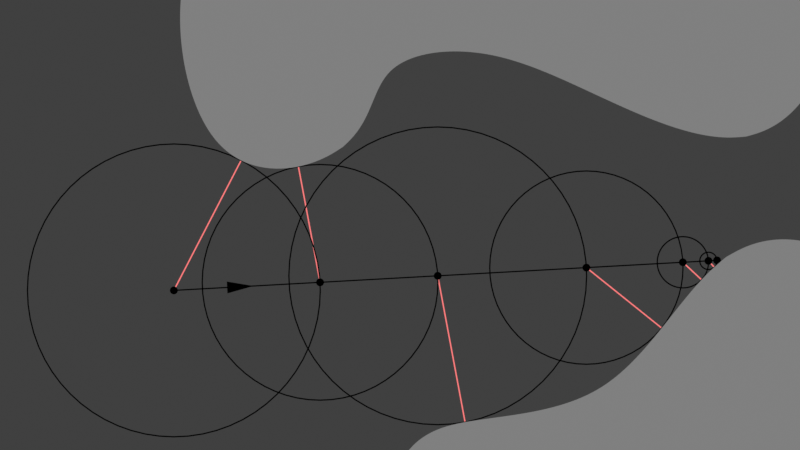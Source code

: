 # Source: sphere_tracing.blend  (saved by Blender 5.0.119; exported with 4.5.12 LTS)
import bpy
from mathutils import Matrix  # noqa: F401  (used for matrix-valued properties, if any)

bpy.ops.wm.read_factory_settings(use_empty=True)
scene = bpy.context.scene
scene.name = 'Scene'

# ---- materials (node trees are filled in below, after node groups)
mat_black = bpy.data.materials.new('black')
mat_fersnel = bpy.data.materials.new('fersnel')
mat_red = bpy.data.materials.new('red')
mat_gray = bpy.data.materials.new('gray')
mat_black_001 = bpy.data.materials.new('Black.001')

# ---- node groups
ng_sphere_tracing = bpy.data.node_groups.new('sphere_tracing', 'GeometryNodeTree')
_s = ng_sphere_tracing.interface.new_socket(name='Geometry', in_out='OUTPUT', socket_type='NodeSocketGeometry')
_s = ng_sphere_tracing.interface.new_socket(name='Geometry', in_out='INPUT', socket_type='NodeSocketGeometry')
_s = ng_sphere_tracing.interface.new_socket(name='Mesh', in_out='INPUT', socket_type='NodeSocketObject')
_s = ng_sphere_tracing.interface.new_socket(name='Ray', in_out='INPUT', socket_type='NodeSocketObject')
_s = ng_sphere_tracing.interface.new_socket(name='Iterations', in_out='INPUT', socket_type='NodeSocketInt')
_s.default_value = 16
_s.min_value = 0
ng_sphere_tracing.is_modifier = True
_N = ng_sphere_tracing.nodes; _L = ng_sphere_tracing.links
n0 = _N.new('NodeGroupInput'); n0.name = 'Group Input'; n0.location = (-3240, -20)
n1 = _N.new('NodeGroupOutput'); n1.name = 'Group Output'; n1.location = (1880, 80)
n2 = _N.new('GeometryNodeObjectInfo'); n2.name = 'Object Info'; n2.location = (-3060, -100)
n2.transform_space = 'RELATIVE'
n3 = _N.new('FunctionNodeRotateVector'); n3.name = 'Rotate Vector'; n3.location = (-2900, -160)
n3.inputs[0].default_value = (0.0, 0.0, 1.0)
n4 = _N.new('GeometryNodeObjectInfo'); n4.name = 'Object Info.001'; n4.location = (-3060, 20)
n4.transform_space = 'RELATIVE'
n5 = _N.new('GeometryNodeRepeatInput'); n5.name = 'Repeat Input'; n5.location = (-1440, 40)
n5.inputs[4].default_value = False
n6 = _N.new('GeometryNodeRepeatOutput'); n6.name = 'Repeat Output'; n6.location = (1660, 80)
n6.repeat_items.clear()
_it = n6.repeat_items.new('GEOMETRY', 'Geometry')
_it = n6.repeat_items.new('VECTOR', 'Position')
_it = n6.repeat_items.new('VECTOR', 'Direction')
_it = n6.repeat_items.new('BOOLEAN', 'Break')
n7 = _N.new('GeometryNodeCurvePrimitiveLine'); n7.name = 'Curve Line'; n7.location = (390, -36)
n8 = _N.new('ShaderNodeVectorMath'); n8.name = 'Vector Math'; n8.location = (210, -36)
n9 = _N.new('ShaderNodeVectorMath'); n9.name = 'Vector Math.001'; n9.location = (30, -36)
n9.operation = 'SCALE'
n10 = _N.new('GeometryNodeSampleNearestSurface'); n10.name = 'Sample Nearest Surface'; n10.location = (210, -36)
n10.data_type = 'FLOAT_VECTOR'
n11 = _N.new('ShaderNodeVectorMath'); n11.name = 'Vector Math.002'; n11.location = (570, -36)
n11.operation = 'LENGTH'
n12 = _N.new('ShaderNodeVectorMath'); n12.name = 'Vector Math.003'; n12.location = (390, -36)
n12.operation = 'SUBTRACT'
n13 = _N.new('GeometryNodeTransform'); n13.name = 'Transform Geometry'; n13.location = (1090, -36)
n14 = _N.new('GeometryNodeSetShadeSmooth'); n14.name = 'Set Shade Smooth'; n14.location = (1270, -36)
n15 = _N.new('GeometryNodeJoinGeometry'); n15.name = 'Join Geometry'; n15.location = (740, 340)
n16 = _N.new('GeometryNodeCurveToMesh'); n16.name = 'Curve to Mesh'; n16.location = (550, -36)
n16.inputs[2].default_value = 0.005
n17 = _N.new('GeometryNodeCurvePrimitiveCircle'); n17.name = 'Curve Circle'; n17.location = (390, -176)
n17.inputs[0].default_value = 6
n18 = _N.new('GeometryNodeSetMaterial'); n18.name = 'Set Material'; n18.location = (710, -36)
n18.inputs[2].default_value = mat_black
n19 = _N.new('GeometryNodeInputPosition'); n19.name = 'Position'; n19.location = (30, -36)
n20 = _N.new('GeometryNodeSetMaterial'); n20.name = 'Set Material.001'; n20.location = (1450, -36)
n20.inputs[2].default_value = mat_black
n21 = _N.new('GeometryNodeCurvePrimitiveCircle'); n21.name = 'Curve Circle.001'; n21.location = (750, -36)
n21.inputs[0].default_value = 64
n22 = _N.new('GeometryNodeCurveToMesh'); n22.name = 'Curve to Mesh.001'; n22.location = (910, -36)
n22.inputs[2].default_value = 0.005
n23 = _N.new('GeometryNodeCurvePrimitiveCircle'); n23.name = 'Curve Circle.002'; n23.location = (750, -176)
n23.inputs[0].default_value = 6
n24 = _N.new('GeometryNodeStringToCurves'); n24.name = 'String to Curves'; n24.location = (570, -56)
n24.font = None
n24.inputs[1].default_value = 0.2
n25 = _N.new('GeometryNodeStringJoin'); n25.name = 'Join Strings'; n25.location = (390, -56)
n26 = _N.new('FunctionNodeInputString'); n26.name = 'String'; n26.location = (190, -36)
n26.string = 'P'
n26.outputs[0].default_value = ''
n27 = _N.new('FunctionNodeValueToString'); n27.name = 'Value to String'; n27.location = (190, -96)
n27.data_type = 'INT'
n28 = _N.new('GeometryNodeSetMaterial'); n28.name = 'Set Material.002'; n28.location = (970, -56)
n28.inputs[2].default_value = mat_black
n29 = _N.new('GeometryNodeTransform'); n29.name = 'Transform Geometry.001'; n29.location = (1310, -56)
n30 = _N.new('GeometryNodeFillCurve'); n30.name = 'Fill Curve'; n30.location = (790, -56)
n31 = _N.new('ShaderNodeVectorMath'); n31.name = 'Vector Math.004'; n31.location = (1150, -56)
n32 = _N.new('ShaderNodeCombineXYZ'); n32.name = 'Combine XYZ'; n32.location = (790, -196)
n32.inputs[1].default_value = 0.19
n32.inputs[2].default_value = 1.0
n33 = _N.new('GeometryNodeCurvePrimitiveCircle'); n33.name = 'Curve Circle.003'; n33.location = (30, -36)
n33.inputs[0].default_value = 16
n33.inputs[4].default_value = 0.03
n34 = _N.new('GeometryNodeFillCurve'); n34.name = 'Fill Curve.001'; n34.location = (210, -36)
n35 = _N.new('GeometryNodeSetMaterial'); n35.name = 'Set Material.003'; n35.location = (390, -36)
n35.inputs[2].default_value = mat_black
n36 = _N.new('GeometryNodeTransform'); n36.name = 'Transform Geometry.002'; n36.location = (550, -36)
n37 = _N.new('FunctionNodeCompare'); n37.name = 'Compare'; n37.location = (30, -36)
n37.operation = 'LESS_THAN'
n37.inputs[1].default_value = 5.0
n38 = _N.new('GeometryNodeSwitch'); n38.name = 'Switch'; n38.location = (350, -36)
n39 = _N.new('GeometryNodeJoinGeometry'); n39.name = 'Join Geometry.001'; n39.location = (510, -36)
n40 = _N.new('FunctionNodeCompare'); n40.name = 'Compare.001'; n40.location = (30, -336)
n40.operation = 'LESS_THAN'
n40.inputs[1].default_value = 0.09
n41 = _N.new('FunctionNodeBooleanMath'); n41.name = 'Boolean Math'; n41.location = (190, -336)
n41.operation = 'OR'
n42 = _N.new('FunctionNodeBooleanMath'); n42.name = 'Boolean Math.001'; n42.location = (190, -36)
n43 = _N.new('FunctionNodeBooleanMath'); n43.name = 'Boolean Math.002'; n43.location = (30, -216)
n43.operation = 'NOT'
n44 = _N.new('NodeFrame'); n44.name = 'Frame'; n44.location = (910, 336)
n44.label = 'Breaking'
n44.width = 680
n45 = _N.new('NodeFrame'); n45.name = 'Frame.001'; n45.location = (-1050, -124)
n45.label = 'Text'
n45.width = 1640
n46 = _N.new('NodeFrame'); n46.name = 'Frame.002'; n46.location = (-270, -604)
n46.label = 'Dots'
n46.width = 720
n47 = _N.new('NodeFrame'); n47.name = 'Frame.003'; n47.location = (-270, 276)
n47.label = 'Lines'
n47.width = 880
n48 = _N.new('NodeFrame'); n48.name = 'Frame.004'; n48.location = (-990, 616)
n48.label = 'Circles'
n48.width = 1620
n49 = _N.new('GeometryNodeCurvePrimitiveCircle'); n49.name = 'Curve Circle.004'; n49.location = (30, -36)
n49.inputs[0].default_value = 16
n49.inputs[4].default_value = 0.03
n50 = _N.new('GeometryNodeFillCurve'); n50.name = 'Fill Curve.002'; n50.location = (190, -36)
n51 = _N.new('GeometryNodeSetMaterial'); n51.name = 'Set Material.004'; n51.location = (350, -36)
n51.inputs[2].default_value = mat_black
n52 = _N.new('GeometryNodeTransform'); n52.name = 'Transform Geometry.003'; n52.location = (510, -36)
n53 = _N.new('GeometryNodeMeshCone'); n53.name = 'Cone'; n53.location = (210, -196)
n53.inputs[0].default_value = 6
n53.inputs[4].default_value = 0.5
n54 = _N.new('ShaderNodeVectorMath'); n54.name = 'Vector Math.005'; n54.location = (210, -36)
n55 = _N.new('ShaderNodeVectorMath'); n55.name = 'Vector Math.006'; n55.location = (30, -36)
n55.operation = 'SCALE'
n55.inputs[3].default_value = 0.4
n56 = _N.new('NodeFrame'); n56.name = 'Frame.005'; n56.location = (-2570, -224)
n56.label = 'Origin'
n56.width = 680
n57 = _N.new('GeometryNodeTransform'); n57.name = 'Transform Geometry.004'; n57.location = (390, -36)
n58 = _N.new('FunctionNodeAlignRotationToVector'); n58.name = 'Align Rotation to Vector'; n58.location = (30, -196)
n59 = _N.new('GeometryNodeJoinGeometry'); n59.name = 'Join Geometry.002'; n59.location = (-1820, -460)
n60 = _N.new('GeometryNodeSetMaterial'); n60.name = 'Set Material.005'; n60.location = (-1660, -460)
n60.inputs[2].default_value = mat_black
n61 = _N.new('NodeFrame'); n61.name = 'Frame.006'; n61.location = (-2450, -584)
n61.label = 'Arrow'
n61.width = 560
n62 = _N.new('ShaderNodeValue'); n62.name = 'Value'; n62.location = (30, -376)
n62.outputs[0].default_value = 0.1
n63 = _N.new('FunctionNodeIntegerMath'); n63.name = 'Integer Math'; n63.location = (30, -36)
n63.inputs[1].default_value = 1
n64 = _N.new('GeometryNodeCurvePrimitiveLine'); n64.name = 'Curve Line.001'; n64.location = (390, -36)
n65 = _N.new('ShaderNodeVectorMath'); n65.name = 'Vector Math.007'; n65.location = (210, -36)
n66 = _N.new('ShaderNodeVectorMath'); n66.name = 'Vector Math.008'; n66.location = (30, -36)
n66.operation = 'SCALE'
n67 = _N.new('GeometryNodeCurveToMesh'); n67.name = 'Curve to Mesh.002'; n67.location = (550, -36)
n67.inputs[2].default_value = 0.005
n68 = _N.new('GeometryNodeCurvePrimitiveCircle'); n68.name = 'Curve Circle.005'; n68.location = (390, -176)
n68.inputs[0].default_value = 6
n69 = _N.new('GeometryNodeSetMaterial'); n69.name = 'Set Material.006'; n69.location = (710, -36)
n69.inputs[2].default_value = mat_red
n70 = _N.new('NodeFrame'); n70.name = 'Frame.007'; n70.location = (-370, -944)
n70.label = 'Lines'
n70.width = 1040
n71 = _N.new('GeometryNodeTransform'); n71.name = 'Transform Geometry.005'; n71.location = (870, -36)
n71.inputs[1].default_value = (0.0, 0.0, -1.0)
n72 = _N.new('GeometryNodeSwitch'); n72.name = 'Switch.001'; n72.location = (1470, -56)
n72.mute = True
n73 = _N.new('FunctionNodeCompare'); n73.name = 'Compare.002'; n73.location = (1470, -216)
n73.mute = True
n73.operation = 'LESS_THAN'
n73.inputs[1].default_value = 0.1
n74 = _N.new('ShaderNodeVectorMath'); n74.name = 'Vector Math.009'; n74.location = (970, -196)
n74.operation = 'MULTIPLY'
n75 = _N.new('ShaderNodeCombineXYZ'); n75.name = 'Combine XYZ.001'; n75.location = (790, -336)
n75.inputs[0].default_value = 1.0
n75.inputs[2].default_value = 1.0
n76 = _N.new('FunctionNodeIntegerMath'); n76.name = 'Integer Math.001'; n76.location = (170, -256)
n76.operation = 'MODULO'
n76.inputs[1].default_value = 2
n77 = _N.new('ShaderNodeMapRange'); n77.name = 'Map Range'; n77.location = (330, -256)
n77.inputs[3].default_value = -1.0
n78 = _N.new('ShaderNodeVectorMath'); n78.name = 'Vector Math.010'; n78.location = (1130, -196)
n78.inputs[1].default_value = (-0.11, -0.07, 0.0)
n79 = _N.new('GeometryNodeStringToCurves'); n79.name = 'String to Curves.001'; n79.location = (30, -36)
n79.font = None
n79.inputs[0].default_value = 'P0'
n79.inputs[1].default_value = 0.2
n80 = _N.new('GeometryNodeSetMaterial'); n80.name = 'Set Material.007'; n80.location = (430, -36)
n80.inputs[2].default_value = mat_black
n81 = _N.new('GeometryNodeTransform'); n81.name = 'Transform Geometry.006'; n81.location = (610, -36)
n82 = _N.new('GeometryNodeFillCurve'); n82.name = 'Fill Curve.003'; n82.location = (250, -36)
n83 = _N.new('ShaderNodeVectorMath'); n83.name = 'Vector Math.011'; n83.location = (430, -156)
n83.inputs[1].default_value = (-0.24, 0.08, 0.0)
n84 = _N.new('NodeFrame'); n84.name = 'Frame.008'; n84.location = (-2670, -1124)
n84.label = 'Text'
n84.width = 780
n5.pair_with_output(n6)
n7.parent = n47
n8.parent = n47
n9.parent = n47
n10.parent = n48
n11.parent = n48
n12.parent = n48
n13.parent = n48
n14.parent = n48
n16.parent = n47
n17.parent = n47
n18.parent = n47
n19.parent = n48
n20.parent = n48
n21.parent = n48
n22.parent = n48
n23.parent = n48
n24.parent = n45
n25.parent = n45
n26.parent = n45
n27.parent = n45
n28.parent = n45
n29.parent = n45
n30.parent = n45
n31.parent = n45
n32.parent = n45
n33.parent = n46
n34.parent = n46
n35.parent = n46
n36.parent = n46
n37.parent = n44
n38.parent = n44
n39.parent = n44
n40.parent = n44
n41.parent = n44
n42.parent = n44
n43.parent = n44
n49.parent = n56
n50.parent = n56
n51.parent = n56
n52.parent = n56
n53.parent = n61
n54.parent = n61
n55.parent = n61
n57.parent = n61
n58.parent = n61
n62.parent = n61
n63.parent = n45
n64.parent = n70
n65.parent = n70
n66.parent = n70
n67.parent = n70
n68.parent = n70
n69.parent = n70
n71.parent = n70
n72.parent = n45
n73.parent = n45
n74.parent = n45
n75.parent = n45
n76.parent = n45
n77.parent = n45
n78.parent = n45
n79.parent = n84
n80.parent = n84
n81.parent = n84
n82.parent = n84
n83.parent = n84
_L.new(n0.outputs[2], n2.inputs[0])
_L.new(n2.outputs[2], n3.inputs[1])
_L.new(n0.outputs[1], n4.inputs[0])
_L.new(n3.outputs[0], n5.inputs[3])
_L.new(n2.outputs[1], n5.inputs[2])
_L.new(n6.outputs[0], n1.inputs[0])
_L.new(n0.outputs[3], n5.inputs[0])
_L.new(n5.outputs[2], n8.inputs[0])
_L.new(n5.outputs[2], n7.inputs[0])
_L.new(n13.outputs[0], n14.inputs[0])
_L.new(n11.outputs[1], n9.inputs[3])
_L.new(n20.outputs[0], n15.inputs[0])
_L.new(n5.outputs[3], n9.inputs[0])
_L.new(n8.outputs[0], n7.inputs[1])
_L.new(n5.outputs[2], n13.inputs[1])
_L.new(n9.outputs[0], n8.inputs[1])
_L.new(n7.outputs[0], n16.inputs[0])
_L.new(n12.outputs[0], n11.inputs[0])
_L.new(n5.outputs[2], n10.inputs[3])
_L.new(n5.outputs[2], n12.inputs[1])
_L.new(n10.outputs[0], n12.inputs[0])
_L.new(n17.outputs[0], n16.inputs[1])
_L.new(n16.outputs[0], n18.inputs[0])
_L.new(n19.outputs[0], n10.inputs[1])
_L.new(n14.outputs[0], n20.inputs[0])
_L.new(n11.outputs[1], n21.inputs[4])
_L.new(n21.outputs[0], n22.inputs[0])
_L.new(n22.outputs[0], n13.inputs[0])
_L.new(n23.outputs[0], n22.inputs[1])
_L.new(n39.outputs[0], n6.inputs[0])
_L.new(n4.outputs[4], n10.inputs[0])
_L.new(n8.outputs[0], n6.inputs[1])
_L.new(n5.outputs[3], n6.inputs[2])
_L.new(n25.outputs[0], n24.inputs[0])
_L.new(n26.outputs[0], n25.inputs[1])
_L.new(n27.outputs[0], n25.inputs[1])
_L.new(n28.outputs[0], n29.inputs[0])
_L.new(n31.outputs[0], n29.inputs[1])
_L.new(n72.outputs[0], n15.inputs[0])
_L.new(n24.outputs[0], n30.inputs[0])
_L.new(n30.outputs[0], n28.inputs[0])
_L.new(n8.outputs[0], n31.inputs[0])
_L.new(n78.outputs[0], n31.inputs[1])
_L.new(n33.outputs[0], n34.inputs[0])
_L.new(n34.outputs[0], n35.inputs[0])
_L.new(n35.outputs[0], n36.inputs[0])
_L.new(n36.outputs[0], n15.inputs[0])
_L.new(n8.outputs[0], n36.inputs[1])
_L.new(n11.outputs[1], n37.inputs[0])
_L.new(n38.outputs[0], n39.inputs[0])
_L.new(n18.outputs[0], n15.inputs[0])
_L.new(n5.outputs[1], n39.inputs[0])
_L.new(n15.outputs[0], n38.inputs[2])
_L.new(n11.outputs[1], n40.inputs[0])
_L.new(n5.outputs[4], n41.inputs[0])
_L.new(n40.outputs[0], n41.inputs[1])
_L.new(n41.outputs[0], n6.inputs[3])
_L.new(n37.outputs[0], n42.inputs[0])
_L.new(n42.outputs[0], n38.inputs[0])
_L.new(n43.outputs[0], n42.inputs[1])
_L.new(n5.outputs[4], n43.inputs[0])
_L.new(n49.outputs[0], n50.inputs[0])
_L.new(n50.outputs[0], n51.inputs[0])
_L.new(n51.outputs[0], n52.inputs[0])
_L.new(n2.outputs[1], n54.inputs[0])
_L.new(n3.outputs[0], n55.inputs[0])
_L.new(n55.outputs[0], n54.inputs[1])
_L.new(n53.outputs[0], n57.inputs[0])
_L.new(n54.outputs[0], n57.inputs[1])
_L.new(n3.outputs[0], n58.inputs[2])
_L.new(n58.outputs[0], n57.inputs[2])
_L.new(n57.outputs[0], n59.inputs[0])
_L.new(n52.outputs[0], n59.inputs[0])
_L.new(n59.outputs[0], n60.inputs[0])
_L.new(n60.outputs[0], n5.inputs[1])
_L.new(n62.outputs[0], n57.inputs[3])
_L.new(n2.outputs[1], n52.inputs[1])
_L.new(n5.outputs[0], n63.inputs[0])
_L.new(n63.outputs[0], n27.inputs[0])
_L.new(n5.outputs[2], n65.inputs[0])
_L.new(n5.outputs[2], n64.inputs[0])
_L.new(n11.outputs[1], n66.inputs[3])
_L.new(n5.outputs[3], n66.inputs[0])
_L.new(n66.outputs[0], n65.inputs[1])
_L.new(n64.outputs[0], n67.inputs[0])
_L.new(n68.outputs[0], n67.inputs[1])
_L.new(n67.outputs[0], n69.inputs[0])
_L.new(n10.outputs[0], n64.inputs[1])
_L.new(n71.outputs[0], n15.inputs[0])
_L.new(n69.outputs[0], n71.inputs[0])
_L.new(n11.outputs[1], n73.inputs[0])
_L.new(n73.outputs[0], n72.inputs[0])
_L.new(n29.outputs[0], n72.inputs[1])
_L.new(n32.outputs[0], n74.inputs[0])
_L.new(n75.outputs[0], n74.inputs[1])
_L.new(n5.outputs[0], n76.inputs[0])
_L.new(n76.outputs[0], n77.inputs[0])
_L.new(n77.outputs[0], n75.inputs[1])
_L.new(n74.outputs[0], n78.inputs[0])
_L.new(n80.outputs[0], n81.inputs[0])
_L.new(n83.outputs[0], n81.inputs[1])
_L.new(n79.outputs[0], n82.inputs[0])
_L.new(n82.outputs[0], n80.inputs[0])
_L.new(n81.outputs[0], n59.inputs[0])
_L.new(n2.outputs[1], n83.inputs[0])
n1.is_active_output = True

# ---- material node trees
mat_black.use_nodes = True; mat_black.node_tree.nodes.clear()
_N = mat_black.node_tree.nodes; _L = mat_black.node_tree.links
n0 = _N.new('ShaderNodeOutputMaterial'); n0.name = 'Material Output'; n0.location = (200, 100)
n1 = _N.new('ShaderNodeEmission'); n1.name = 'Emission'; n1.location = (-200, 100)
n1.inputs[0].default_value = (0.0, 0.0, 0.0, 1.0)
_L.new(n1.outputs[0], n0.inputs[0])
n0.is_active_output = True
mat_fersnel.use_nodes = True; mat_fersnel.node_tree.nodes.clear()
_N = mat_fersnel.node_tree.nodes; _L = mat_fersnel.node_tree.links
n0 = _N.new('ShaderNodeOutputMaterial'); n0.name = 'Material Output'; n0.location = (220, 160)
n1 = _N.new('ShaderNodeMixShader'); n1.name = 'Mix Shader'; n1.location = (20, 160)
n2 = _N.new('ShaderNodeBsdfTransparent'); n2.name = 'Transparent BSDF'; n2.location = (-180, 0)
n3 = _N.new('ShaderNodeEmission'); n3.name = 'Emission'; n3.location = (-180, -100)
n3.inputs[0].default_value = (0.0, 0.0, 0.0, 1.0)
n4 = _N.new('ShaderNodeFresnel'); n4.name = 'Fresnel'; n4.location = (-340, 160)
n4.inputs[0].default_value = 0.97
n5 = _N.new('ShaderNodeMath'); n5.name = 'Math.001'; n5.location = (-180, 160)
n5.operation = 'GREATER_THAN'
n5.inputs[1].default_value = 0.79
_L.new(n2.outputs[0], n1.inputs[1])
_L.new(n3.outputs[0], n1.inputs[2])
_L.new(n1.outputs[0], n0.inputs[0])
_L.new(n4.outputs[0], n5.inputs[0])
_L.new(n5.outputs[0], n1.inputs[0])
n0.is_active_output = True
mat_red.use_nodes = True; mat_red.node_tree.nodes.clear()
_N = mat_red.node_tree.nodes; _L = mat_red.node_tree.links
n0 = _N.new('ShaderNodeOutputMaterial'); n0.name = 'Material Output'; n0.location = (200, 100)
n1 = _N.new('ShaderNodeEmission'); n1.name = 'Emission'; n1.location = (-200, 100)
n1.inputs[0].default_value = (1.0, 0.214, 0.214, 1.0)
_L.new(n1.outputs[0], n0.inputs[0])
n0.is_active_output = True
mat_gray.use_nodes = True; mat_gray.node_tree.nodes.clear()
_N = mat_gray.node_tree.nodes; _L = mat_gray.node_tree.links
n0 = _N.new('ShaderNodeOutputMaterial'); n0.name = 'Material Output'; n0.location = (200, 100)
n1 = _N.new('ShaderNodeEmission'); n1.name = 'Emission'; n1.location = (-200, 100)
n1.inputs[0].default_value = (0.214, 0.214, 0.214, 1.0)
_L.new(n1.outputs[0], n0.inputs[0])
n0.is_active_output = True

# ---- world
world_world = bpy.data.worlds.new('World'); scene.world = world_world
world_world.use_nodes = True; world_world.node_tree.nodes.clear()
_N = world_world.node_tree.nodes; _L = world_world.node_tree.links
n0 = _N.new('ShaderNodeOutputWorld'); n0.name = 'World Output'; n0.location = (300, 300)
n1 = _N.new('ShaderNodeBackground'); n1.name = 'Background'; n1.location = (10, 300)
n1.inputs[0].default_value = (0.05088, 0.05088, 0.05088, 1.0)
_L.new(n1.outputs[0], n0.inputs[0])
n0.is_active_output = True
world_world.color = (0.05088, 0.05088, 0.05088)
world_world.use_sun_shadow = False
world_world.sun_shadow_jitter_overblur = 0.0

# ---- cameras
cam_camera = bpy.data.cameras.new('Camera')
cam_camera.type = 'ORTHO'

# ---- meshes
me_cube = bpy.data.meshes.new('Cube')
me_cube.from_pydata([], [], [])
_uv = me_cube.uv_layers.new(name='UVMap')
_uv.uv.foreach_set('vector', [])
me_cube.materials.append(mat_black)
me_cube.materials.append(mat_fersnel)
me_cube.materials.append(mat_red)
me_cube.use_mirror_vertex_groups = False
me_cube.update()
me_suzanne = bpy.data.meshes.new('Suzanne')
me_suzanne.from_pydata([(0.1129, 0.3634, 0.4), (0.4827, 0.7808, 0.893), (1.303, 0.4517, 0.6594), (1.792, -0.1575, 0.08359), (2.489, -0.8955, -0.5995), (3.46, -0.7494, -0.3094), (-1.212, 0.7824, 0.658), (-0.1887, 2.153, 2.25), (1.196, 1.486, 1.738), (2.462, 0.6705, 1.053), (3.708, -0.1032, 0.4084), (2.01, -0.9912, -0.7675), (0.5964, -1.51, -1.513), (-0.6461, -0.8052, -0.9415), (-1.181, -1.06, -1.285), (-1.42, -1.367, -1.644), (-1.045, -1.871, -2.124), (0.2237, -2.054, -2.14), (2.619, -2.463, -2.238), (2.904, -1.6, -1.287)], [], [(19, 11, 12), (1, 2, 8), (12, 13, 17), (13, 14, 16), (14, 15, 16), (16, 17, 13), (17, 18, 12), (18, 19, 12), (2, 3, 9), (3, 4, 5), (10, 3, 5), (10, 9, 3), (9, 8, 2), (8, 7, 6), (6, 0, 1), (8, 6, 1)])
_uv = me_suzanne.uv_layers.new(name='UVMap')
_uv.uv.foreach_set('vector', [0.0, 0.0, 0.0, 0.0, 0.0, 0.0, 0.0, 0.0, 0.0, 0.0, 0.0, 0.0, 0.0, 0.0, 0.0, 0.0, 0.0, 0.0, 0.0, 0.0, 0.0, 0.0, 0.0, 0.0, 0.0, 0.0, 0.0, 0.0, 0.0, 0.0, 0.0, 0.0, 0.0, 0.0, 0.0, 0.0, 0.0, 0.0, 0.0, 0.0, 0.0, 0.0, 0.0, 0.0, 0.0, 0.0, 0.0, 0.0, 0.0, 0.0, 0.0, 0.0, 0.0, 0.0, 0.0, 0.0, 0.0, 0.0, 0.0, 0.0, 0.0, 0.0, 0.0, 0.0, 0.0, 0.0, 0.0, 0.0, 0.0, 0.0, 0.0, 0.0, 0.0, 0.0, 0.0, 0.0, 0.0, 0.0, 0.0, 0.0, 0.0, 0.0, 0.0, 0.0, 0.0, 0.0, 0.0, 0.0, 0.0, 0.0, 0.0, 0.0, 0.0, 0.0, 0.0, 0.0])
me_suzanne.materials.append(mat_gray)
me_suzanne.update()

# ---- objects
ob_nodes = bpy.data.objects.new('Nodes', me_cube)
ob_suzanne = bpy.data.objects.new('Suzanne', me_suzanne)
ob_empty = bpy.data.objects.new('Empty', None)
ob_camera = bpy.data.objects.new('Camera', cam_camera)
ob_lineart = bpy.data.objects.new('LineArt', None)

# ---- transforms, parenting, visibility, modifiers, constraints
ob_nodes.location = (0.0, 0.0, 0.0)
ob_nodes.lock_rotations_4d = False
ob_nodes.empty_display_type = 'ARROWS'
ob_nodes.lineart.crease_threshold = 0.0
_m = ob_nodes.modifiers.new('GeometryNodes', 'NODES')
_m.node_group = ng_sphere_tracing
_gi = [s.identifier for s in ng_sphere_tracing.interface.items_tree if s.item_type == 'SOCKET' and s.in_out == 'INPUT']
_m[_gi[1]] = ob_suzanne  # Mesh
_m[_gi[2]] = ob_empty  # Ray
_m[_gi[3]] = 128  # Iterations
ob_suzanne.location = (0.0, 0.0, 0.0)
ob_suzanne.rotation_euler = (-0.8132, 0.09561, 0.5672)
_m = ob_suzanne.modifiers.new('Subdivision', 'SUBSURF')
_m.levels = 5
_m.render_levels = 5
_m = ob_suzanne.modifiers.new('Solidify', 'SOLIDIFY')
_m.thickness = 1.0
_m.offset = 0.0
ob_empty.location = (-1.696, -0.4905, 0.0)
ob_empty.rotation_euler = (1.571, -0.0, 1.626)
ob_empty.empty_display_type = 'SINGLE_ARROW'
ob_camera.location = (-1.431e-06, 4.768e-07, 5.759)
ob_lineart.location = (0.0, 0.0, 0.0)
ob_lineart.empty_image_offset = (0.0, 0.0)
ob_lineart.hide_render = True
ob_lineart.use_grease_pencil_lights = True
ob_lineart.show_in_front = True
_m = ob_lineart.modifiers.new('Lineart', 'LINEART')
_m.show_render = True
_m.source_type = 'OBJECT'
_m.source_object = ob_suzanne
_m.use_contour = True
_m.use_loose = True
_m.use_crease = True
_m.use_edge_mark = True
_m.use_intersection = True
_m.target_layer = 'Layer'
_m.target_material = mat_black_001
_m.radius = 0.01

# ---- collection membership
scene.collection.objects.link(ob_nodes)
scene.collection.objects.link(ob_suzanne)
scene.collection.objects.link(ob_empty)
scene.collection.objects.link(ob_camera)
scene.collection.objects.link(ob_lineart)

# ---- scene / render settings (as saved in the file)
scene.camera = ob_camera
scene.frame_start = 1; scene.frame_end = 250; scene.frame_set(1)
scene.render.engine = 'BLENDER_EEVEE_NEXT'
scene.render.film_transparent = True
scene.render.use_border = True
scene.render.bake_bias = 0.0
scene.render.bake_samples = 0
scene.cycles.use_denoising = False
scene.cycles.samples = 1024
scene.cycles.sampling_pattern = 'TABULATED_SOBOL'
scene.cycles.adaptive_threshold = 0.05
scene.eevee.taa_samples = 4
scene.eevee.use_taa_reprojection = False
scene.eevee.use_gtao = True
scene.view_settings.view_transform = 'Standard'
bpy.context.view_layer.update()
